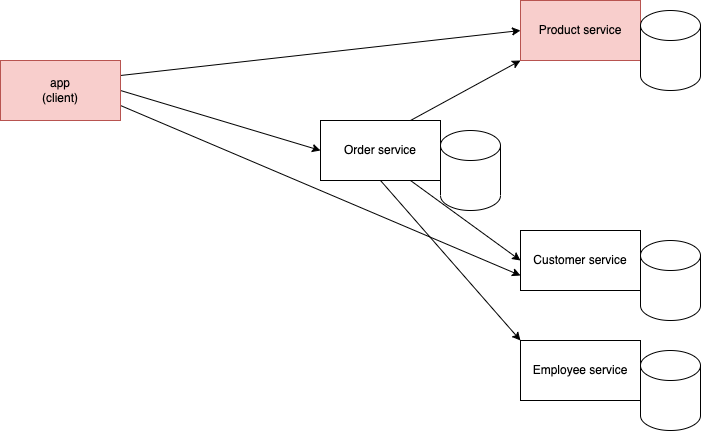

The diagram above was exported from draw.io. Its source (the exported page's mxGraphModel, read from the mxfile embedded in the PNG):
<mxGraphModel dx="973" dy="432" grid="1" gridSize="10" guides="1" tooltips="1" connect="1" arrows="1" fold="1" page="1" pageScale="1" pageWidth="827" pageHeight="1169" math="0" shadow="0">
  <root>
    <mxCell id="0" />
    <mxCell id="1" parent="0" />
    <mxCell id="2" value="Product service" style="rounded=0;whiteSpace=wrap;html=1;fillColor=#f8cecc;strokeColor=#b85450;" vertex="1" parent="1">
      <mxGeometry x="570" y="140" width="120" height="60" as="geometry" />
    </mxCell>
    <mxCell id="3" value="Customer service" style="rounded=0;whiteSpace=wrap;html=1;" vertex="1" parent="1">
      <mxGeometry x="570" y="370" width="120" height="60" as="geometry" />
    </mxCell>
    <mxCell id="14" style="edgeStyle=none;html=1;exitX=0.75;exitY=0;exitDx=0;exitDy=0;entryX=0;entryY=1;entryDx=0;entryDy=0;" edge="1" parent="1" source="4" target="2">
      <mxGeometry relative="1" as="geometry" />
    </mxCell>
    <mxCell id="15" style="edgeStyle=none;html=1;exitX=0.75;exitY=1;exitDx=0;exitDy=0;entryX=0;entryY=0.5;entryDx=0;entryDy=0;" edge="1" parent="1" source="4" target="3">
      <mxGeometry relative="1" as="geometry" />
    </mxCell>
    <mxCell id="16" style="edgeStyle=none;html=1;exitX=0.5;exitY=1;exitDx=0;exitDy=0;entryX=0;entryY=0;entryDx=0;entryDy=0;" edge="1" parent="1" source="4" target="5">
      <mxGeometry relative="1" as="geometry" />
    </mxCell>
    <mxCell id="4" value="Order service" style="rounded=0;whiteSpace=wrap;html=1;" vertex="1" parent="1">
      <mxGeometry x="370" y="260" width="120" height="60" as="geometry" />
    </mxCell>
    <mxCell id="5" value="Employee service" style="rounded=0;whiteSpace=wrap;html=1;" vertex="1" parent="1">
      <mxGeometry x="570" y="480" width="120" height="60" as="geometry" />
    </mxCell>
    <mxCell id="6" value="" style="shape=cylinder3;whiteSpace=wrap;html=1;boundedLbl=1;backgroundOutline=1;size=15;" vertex="1" parent="1">
      <mxGeometry x="690" y="150" width="60" height="80" as="geometry" />
    </mxCell>
    <mxCell id="7" value="" style="shape=cylinder3;whiteSpace=wrap;html=1;boundedLbl=1;backgroundOutline=1;size=15;" vertex="1" parent="1">
      <mxGeometry x="690" y="380" width="60" height="80" as="geometry" />
    </mxCell>
    <mxCell id="8" value="" style="shape=cylinder3;whiteSpace=wrap;html=1;boundedLbl=1;backgroundOutline=1;size=15;" vertex="1" parent="1">
      <mxGeometry x="690" y="490" width="60" height="80" as="geometry" />
    </mxCell>
    <mxCell id="9" value="" style="shape=cylinder3;whiteSpace=wrap;html=1;boundedLbl=1;backgroundOutline=1;size=15;" vertex="1" parent="1">
      <mxGeometry x="490" y="270" width="60" height="80" as="geometry" />
    </mxCell>
    <mxCell id="11" style="edgeStyle=none;html=1;exitX=1;exitY=0.25;exitDx=0;exitDy=0;entryX=0;entryY=0.5;entryDx=0;entryDy=0;" edge="1" parent="1" source="10" target="2">
      <mxGeometry relative="1" as="geometry" />
    </mxCell>
    <mxCell id="12" style="edgeStyle=none;html=1;exitX=1;exitY=0.5;exitDx=0;exitDy=0;entryX=0;entryY=0.5;entryDx=0;entryDy=0;" edge="1" parent="1" source="10" target="4">
      <mxGeometry relative="1" as="geometry" />
    </mxCell>
    <mxCell id="13" style="edgeStyle=none;html=1;exitX=1;exitY=0.75;exitDx=0;exitDy=0;entryX=0;entryY=0.75;entryDx=0;entryDy=0;" edge="1" parent="1" source="10" target="3">
      <mxGeometry relative="1" as="geometry" />
    </mxCell>
    <mxCell id="10" value="app&lt;br&gt;(client)" style="rounded=0;whiteSpace=wrap;html=1;fillColor=#f8cecc;strokeColor=#b85450;" vertex="1" parent="1">
      <mxGeometry x="50" y="200" width="120" height="60" as="geometry" />
    </mxCell>
  </root>
</mxGraphModel>